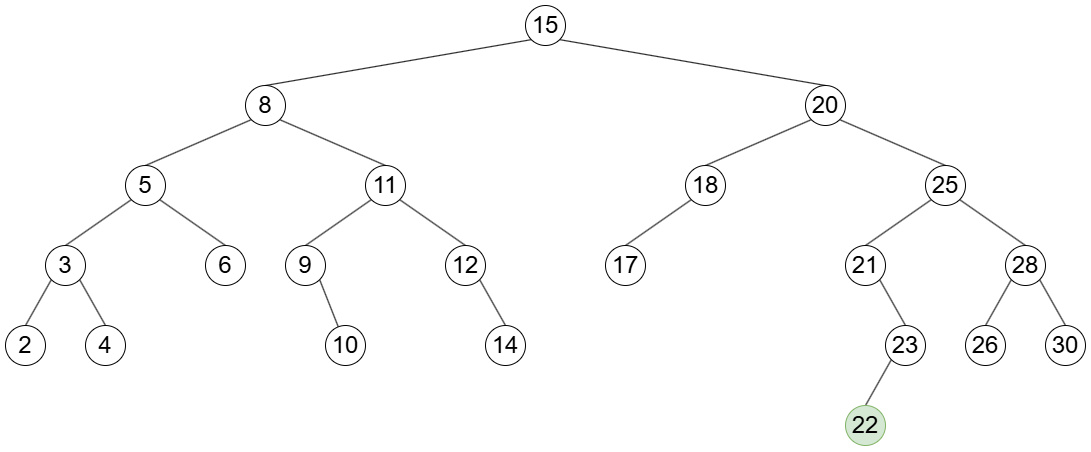

The diagram above was exported from draw.io. Its source (the exported page's mxGraphModel, read from the mxfile embedded in the PNG):
<mxGraphModel dx="1501" dy="885" grid="1" gridSize="10" guides="1" tooltips="1" connect="1" arrows="1" fold="1" page="1" pageScale="1" pageWidth="827" pageHeight="1169" math="0" shadow="0">
  <root>
    <mxCell id="0" />
    <mxCell id="1" parent="0" />
    <mxCell id="8g9rk0zUnITi_uDwPU5q-81" style="rounded=0;orthogonalLoop=1;jettySize=auto;html=1;exitX=0;exitY=1;exitDx=0;exitDy=0;entryX=0.5;entryY=0;entryDx=0;entryDy=0;endArrow=none;endFill=0;" edge="1" parent="1" source="8g9rk0zUnITi_uDwPU5q-61" target="8g9rk0zUnITi_uDwPU5q-62">
      <mxGeometry relative="1" as="geometry" />
    </mxCell>
    <mxCell id="8g9rk0zUnITi_uDwPU5q-93" style="rounded=0;orthogonalLoop=1;jettySize=auto;html=1;exitX=1;exitY=1;exitDx=0;exitDy=0;entryX=0.5;entryY=0;entryDx=0;entryDy=0;endArrow=none;endFill=0;" edge="1" parent="1" source="8g9rk0zUnITi_uDwPU5q-61" target="8g9rk0zUnITi_uDwPU5q-63">
      <mxGeometry relative="1" as="geometry" />
    </mxCell>
    <mxCell id="8g9rk0zUnITi_uDwPU5q-61" value="&lt;font style=&quot;font-size: 24px;&quot;&gt;15&lt;/font&gt;" style="ellipse;whiteSpace=wrap;html=1;aspect=fixed;" vertex="1" parent="1">
      <mxGeometry x="560" y="120" width="40" height="40" as="geometry" />
    </mxCell>
    <mxCell id="8g9rk0zUnITi_uDwPU5q-82" style="rounded=0;orthogonalLoop=1;jettySize=auto;html=1;exitX=0;exitY=1;exitDx=0;exitDy=0;entryX=0.5;entryY=0;entryDx=0;entryDy=0;endArrow=none;endFill=0;" edge="1" parent="1" source="8g9rk0zUnITi_uDwPU5q-62" target="8g9rk0zUnITi_uDwPU5q-64">
      <mxGeometry relative="1" as="geometry" />
    </mxCell>
    <mxCell id="8g9rk0zUnITi_uDwPU5q-88" style="rounded=0;orthogonalLoop=1;jettySize=auto;html=1;exitX=1;exitY=1;exitDx=0;exitDy=0;entryX=0.5;entryY=0;entryDx=0;entryDy=0;endArrow=none;endFill=0;" edge="1" parent="1" source="8g9rk0zUnITi_uDwPU5q-62" target="8g9rk0zUnITi_uDwPU5q-65">
      <mxGeometry relative="1" as="geometry" />
    </mxCell>
    <mxCell id="8g9rk0zUnITi_uDwPU5q-62" value="&lt;font style=&quot;font-size: 24px;&quot;&gt;8&lt;/font&gt;" style="ellipse;whiteSpace=wrap;html=1;aspect=fixed;" vertex="1" parent="1">
      <mxGeometry x="280" y="200" width="40" height="40" as="geometry" />
    </mxCell>
    <mxCell id="8g9rk0zUnITi_uDwPU5q-94" style="rounded=0;orthogonalLoop=1;jettySize=auto;html=1;exitX=0;exitY=1;exitDx=0;exitDy=0;entryX=0.5;entryY=0;entryDx=0;entryDy=0;endArrow=none;endFill=0;" edge="1" parent="1" source="8g9rk0zUnITi_uDwPU5q-63" target="8g9rk0zUnITi_uDwPU5q-74">
      <mxGeometry relative="1" as="geometry">
        <mxPoint x="740" y="280.0000000000001" as="targetPoint" />
      </mxGeometry>
    </mxCell>
    <mxCell id="8g9rk0zUnITi_uDwPU5q-97" style="rounded=0;orthogonalLoop=1;jettySize=auto;html=1;exitX=1;exitY=1;exitDx=0;exitDy=0;entryX=0.5;entryY=0;entryDx=0;entryDy=0;endArrow=none;endFill=0;" edge="1" parent="1" source="8g9rk0zUnITi_uDwPU5q-63" target="8g9rk0zUnITi_uDwPU5q-75">
      <mxGeometry relative="1" as="geometry" />
    </mxCell>
    <mxCell id="8g9rk0zUnITi_uDwPU5q-63" value="&lt;font style=&quot;font-size: 24px;&quot;&gt;20&lt;/font&gt;" style="ellipse;whiteSpace=wrap;html=1;aspect=fixed;" vertex="1" parent="1">
      <mxGeometry x="840" y="200" width="40" height="40" as="geometry" />
    </mxCell>
    <mxCell id="8g9rk0zUnITi_uDwPU5q-83" style="rounded=0;orthogonalLoop=1;jettySize=auto;html=1;exitX=0;exitY=1;exitDx=0;exitDy=0;entryX=0.5;entryY=0;entryDx=0;entryDy=0;endArrow=none;endFill=0;" edge="1" parent="1" source="8g9rk0zUnITi_uDwPU5q-64" target="8g9rk0zUnITi_uDwPU5q-66">
      <mxGeometry relative="1" as="geometry" />
    </mxCell>
    <mxCell id="8g9rk0zUnITi_uDwPU5q-87" style="rounded=0;orthogonalLoop=1;jettySize=auto;html=1;exitX=1;exitY=1;exitDx=0;exitDy=0;entryX=0.5;entryY=0;entryDx=0;entryDy=0;endArrow=none;endFill=0;" edge="1" parent="1" source="8g9rk0zUnITi_uDwPU5q-64" target="8g9rk0zUnITi_uDwPU5q-67">
      <mxGeometry relative="1" as="geometry" />
    </mxCell>
    <mxCell id="8g9rk0zUnITi_uDwPU5q-64" value="&lt;font style=&quot;font-size: 24px;&quot;&gt;5&lt;/font&gt;" style="ellipse;whiteSpace=wrap;html=1;aspect=fixed;" vertex="1" parent="1">
      <mxGeometry x="160" y="280" width="40" height="40" as="geometry" />
    </mxCell>
    <mxCell id="8g9rk0zUnITi_uDwPU5q-89" style="rounded=0;orthogonalLoop=1;jettySize=auto;html=1;exitX=0;exitY=1;exitDx=0;exitDy=0;entryX=0.5;entryY=0;entryDx=0;entryDy=0;endArrow=none;endFill=0;" edge="1" parent="1" source="8g9rk0zUnITi_uDwPU5q-65" target="8g9rk0zUnITi_uDwPU5q-68">
      <mxGeometry relative="1" as="geometry" />
    </mxCell>
    <mxCell id="8g9rk0zUnITi_uDwPU5q-91" style="rounded=0;orthogonalLoop=1;jettySize=auto;html=1;exitX=1;exitY=1;exitDx=0;exitDy=0;entryX=0.5;entryY=0;entryDx=0;entryDy=0;endArrow=none;endFill=0;" edge="1" parent="1" source="8g9rk0zUnITi_uDwPU5q-65" target="8g9rk0zUnITi_uDwPU5q-69">
      <mxGeometry relative="1" as="geometry" />
    </mxCell>
    <mxCell id="8g9rk0zUnITi_uDwPU5q-65" value="&lt;font style=&quot;font-size: 24px;&quot;&gt;11&lt;/font&gt;" style="ellipse;whiteSpace=wrap;html=1;aspect=fixed;" vertex="1" parent="1">
      <mxGeometry x="400" y="280" width="40" height="40" as="geometry" />
    </mxCell>
    <mxCell id="8g9rk0zUnITi_uDwPU5q-85" style="rounded=0;orthogonalLoop=1;jettySize=auto;html=1;exitX=0;exitY=1;exitDx=0;exitDy=0;entryX=0.5;entryY=0;entryDx=0;entryDy=0;endArrow=none;endFill=0;" edge="1" parent="1" source="8g9rk0zUnITi_uDwPU5q-66" target="8g9rk0zUnITi_uDwPU5q-70">
      <mxGeometry relative="1" as="geometry" />
    </mxCell>
    <mxCell id="8g9rk0zUnITi_uDwPU5q-86" style="rounded=0;orthogonalLoop=1;jettySize=auto;html=1;exitX=1;exitY=1;exitDx=0;exitDy=0;entryX=0.5;entryY=0;entryDx=0;entryDy=0;endArrow=none;endFill=0;" edge="1" parent="1" source="8g9rk0zUnITi_uDwPU5q-66" target="8g9rk0zUnITi_uDwPU5q-71">
      <mxGeometry relative="1" as="geometry" />
    </mxCell>
    <mxCell id="8g9rk0zUnITi_uDwPU5q-66" value="&lt;font style=&quot;font-size: 24px;&quot;&gt;3&lt;/font&gt;" style="ellipse;whiteSpace=wrap;html=1;aspect=fixed;" vertex="1" parent="1">
      <mxGeometry x="80" y="360" width="40" height="40" as="geometry" />
    </mxCell>
    <mxCell id="8g9rk0zUnITi_uDwPU5q-67" value="&lt;font style=&quot;font-size: 24px;&quot;&gt;6&lt;/font&gt;" style="ellipse;whiteSpace=wrap;html=1;aspect=fixed;" vertex="1" parent="1">
      <mxGeometry x="240" y="360" width="40" height="40" as="geometry" />
    </mxCell>
    <mxCell id="8g9rk0zUnITi_uDwPU5q-90" style="rounded=0;orthogonalLoop=1;jettySize=auto;html=1;exitX=1;exitY=1;exitDx=0;exitDy=0;endArrow=none;endFill=0;" edge="1" parent="1" source="8g9rk0zUnITi_uDwPU5q-68" target="8g9rk0zUnITi_uDwPU5q-72">
      <mxGeometry relative="1" as="geometry" />
    </mxCell>
    <mxCell id="8g9rk0zUnITi_uDwPU5q-68" value="&lt;font style=&quot;font-size: 24px;&quot;&gt;9&lt;/font&gt;" style="ellipse;whiteSpace=wrap;html=1;aspect=fixed;" vertex="1" parent="1">
      <mxGeometry x="320" y="360" width="40" height="40" as="geometry" />
    </mxCell>
    <mxCell id="8g9rk0zUnITi_uDwPU5q-92" style="rounded=0;orthogonalLoop=1;jettySize=auto;html=1;exitX=1;exitY=1;exitDx=0;exitDy=0;entryX=0.5;entryY=0;entryDx=0;entryDy=0;endArrow=none;endFill=0;" edge="1" parent="1" source="8g9rk0zUnITi_uDwPU5q-69" target="8g9rk0zUnITi_uDwPU5q-73">
      <mxGeometry relative="1" as="geometry" />
    </mxCell>
    <mxCell id="8g9rk0zUnITi_uDwPU5q-69" value="&lt;font style=&quot;font-size: 24px;&quot;&gt;12&lt;/font&gt;" style="ellipse;whiteSpace=wrap;html=1;aspect=fixed;" vertex="1" parent="1">
      <mxGeometry x="480" y="360" width="40" height="40" as="geometry" />
    </mxCell>
    <mxCell id="8g9rk0zUnITi_uDwPU5q-70" value="&lt;font style=&quot;font-size: 24px;&quot;&gt;2&lt;/font&gt;" style="ellipse;whiteSpace=wrap;html=1;aspect=fixed;" vertex="1" parent="1">
      <mxGeometry x="40" y="440" width="40" height="40" as="geometry" />
    </mxCell>
    <mxCell id="8g9rk0zUnITi_uDwPU5q-71" value="&lt;font style=&quot;font-size: 24px;&quot;&gt;4&lt;/font&gt;" style="ellipse;whiteSpace=wrap;html=1;aspect=fixed;" vertex="1" parent="1">
      <mxGeometry x="120" y="440" width="40" height="40" as="geometry" />
    </mxCell>
    <mxCell id="8g9rk0zUnITi_uDwPU5q-72" value="&lt;font style=&quot;font-size: 24px;&quot;&gt;10&lt;/font&gt;" style="ellipse;whiteSpace=wrap;html=1;aspect=fixed;" vertex="1" parent="1">
      <mxGeometry x="360" y="440" width="40" height="40" as="geometry" />
    </mxCell>
    <mxCell id="8g9rk0zUnITi_uDwPU5q-73" value="&lt;font style=&quot;font-size: 24px;&quot;&gt;14&lt;/font&gt;" style="ellipse;whiteSpace=wrap;html=1;aspect=fixed;" vertex="1" parent="1">
      <mxGeometry x="520" y="440" width="40" height="40" as="geometry" />
    </mxCell>
    <mxCell id="8g9rk0zUnITi_uDwPU5q-95" style="rounded=0;orthogonalLoop=1;jettySize=auto;html=1;exitX=0;exitY=1;exitDx=0;exitDy=0;entryX=0.5;entryY=0;entryDx=0;entryDy=0;endArrow=none;endFill=0;" edge="1" parent="1" source="8g9rk0zUnITi_uDwPU5q-74" target="8g9rk0zUnITi_uDwPU5q-76">
      <mxGeometry relative="1" as="geometry" />
    </mxCell>
    <mxCell id="8g9rk0zUnITi_uDwPU5q-74" value="&lt;font style=&quot;font-size: 24px;&quot;&gt;18&lt;/font&gt;" style="ellipse;whiteSpace=wrap;html=1;aspect=fixed;" vertex="1" parent="1">
      <mxGeometry x="720" y="280" width="40" height="40" as="geometry" />
    </mxCell>
    <mxCell id="8g9rk0zUnITi_uDwPU5q-98" style="rounded=0;orthogonalLoop=1;jettySize=auto;html=1;exitX=0;exitY=1;exitDx=0;exitDy=0;entryX=0.5;entryY=0;entryDx=0;entryDy=0;endArrow=none;endFill=0;" edge="1" parent="1" source="8g9rk0zUnITi_uDwPU5q-75" target="8g9rk0zUnITi_uDwPU5q-77">
      <mxGeometry relative="1" as="geometry" />
    </mxCell>
    <mxCell id="8g9rk0zUnITi_uDwPU5q-99" style="rounded=0;orthogonalLoop=1;jettySize=auto;html=1;exitX=1;exitY=1;exitDx=0;exitDy=0;entryX=0.5;entryY=0;entryDx=0;entryDy=0;endArrow=none;endFill=0;" edge="1" parent="1" source="8g9rk0zUnITi_uDwPU5q-75" target="8g9rk0zUnITi_uDwPU5q-78">
      <mxGeometry relative="1" as="geometry" />
    </mxCell>
    <mxCell id="8g9rk0zUnITi_uDwPU5q-75" value="&lt;font style=&quot;font-size: 24px;&quot;&gt;25&lt;/font&gt;" style="ellipse;whiteSpace=wrap;html=1;aspect=fixed;" vertex="1" parent="1">
      <mxGeometry x="960" y="280" width="40" height="40" as="geometry" />
    </mxCell>
    <mxCell id="8g9rk0zUnITi_uDwPU5q-76" value="&lt;font style=&quot;font-size: 24px;&quot;&gt;17&lt;/font&gt;" style="ellipse;whiteSpace=wrap;html=1;aspect=fixed;" vertex="1" parent="1">
      <mxGeometry x="640" y="360" width="40" height="40" as="geometry" />
    </mxCell>
    <mxCell id="8g9rk0zUnITi_uDwPU5q-103" style="rounded=0;orthogonalLoop=1;jettySize=auto;html=1;exitX=1;exitY=1;exitDx=0;exitDy=0;entryX=0.5;entryY=0;entryDx=0;entryDy=0;shape=wire;dashed=1;endArrow=none;endFill=0;" edge="1" parent="1" source="8g9rk0zUnITi_uDwPU5q-77" target="8g9rk0zUnITi_uDwPU5q-102">
      <mxGeometry relative="1" as="geometry" />
    </mxCell>
    <mxCell id="8g9rk0zUnITi_uDwPU5q-77" value="&lt;font style=&quot;font-size: 24px;&quot;&gt;21&lt;/font&gt;" style="ellipse;whiteSpace=wrap;html=1;aspect=fixed;" vertex="1" parent="1">
      <mxGeometry x="880" y="360" width="40" height="40" as="geometry" />
    </mxCell>
    <mxCell id="8g9rk0zUnITi_uDwPU5q-100" style="rounded=0;orthogonalLoop=1;jettySize=auto;html=1;exitX=0;exitY=1;exitDx=0;exitDy=0;entryX=0.5;entryY=0;entryDx=0;entryDy=0;endArrow=none;endFill=0;" edge="1" parent="1" source="8g9rk0zUnITi_uDwPU5q-78" target="8g9rk0zUnITi_uDwPU5q-79">
      <mxGeometry relative="1" as="geometry" />
    </mxCell>
    <mxCell id="8g9rk0zUnITi_uDwPU5q-101" style="rounded=0;orthogonalLoop=1;jettySize=auto;html=1;exitX=1;exitY=1;exitDx=0;exitDy=0;entryX=0.5;entryY=0;entryDx=0;entryDy=0;endArrow=none;endFill=0;" edge="1" parent="1" source="8g9rk0zUnITi_uDwPU5q-78" target="8g9rk0zUnITi_uDwPU5q-80">
      <mxGeometry relative="1" as="geometry" />
    </mxCell>
    <mxCell id="8g9rk0zUnITi_uDwPU5q-78" value="&lt;font style=&quot;font-size: 24px;&quot;&gt;28&lt;/font&gt;" style="ellipse;whiteSpace=wrap;html=1;aspect=fixed;" vertex="1" parent="1">
      <mxGeometry x="1040" y="360" width="40" height="40" as="geometry" />
    </mxCell>
    <mxCell id="8g9rk0zUnITi_uDwPU5q-79" value="&lt;font style=&quot;font-size: 24px;&quot;&gt;26&lt;/font&gt;" style="ellipse;whiteSpace=wrap;html=1;aspect=fixed;" vertex="1" parent="1">
      <mxGeometry x="1000" y="440" width="40" height="40" as="geometry" />
    </mxCell>
    <mxCell id="8g9rk0zUnITi_uDwPU5q-80" value="&lt;font style=&quot;font-size: 24px;&quot;&gt;30&lt;/font&gt;" style="ellipse;whiteSpace=wrap;html=1;aspect=fixed;" vertex="1" parent="1">
      <mxGeometry x="1080" y="440" width="40" height="40" as="geometry" />
    </mxCell>
    <mxCell id="8g9rk0zUnITi_uDwPU5q-105" style="rounded=0;orthogonalLoop=1;jettySize=auto;html=1;exitX=0;exitY=1;exitDx=0;exitDy=0;entryX=0.5;entryY=0;entryDx=0;entryDy=0;endArrow=none;endFill=0;" edge="1" parent="1" source="8g9rk0zUnITi_uDwPU5q-102" target="8g9rk0zUnITi_uDwPU5q-104">
      <mxGeometry relative="1" as="geometry" />
    </mxCell>
    <mxCell id="8g9rk0zUnITi_uDwPU5q-102" value="&lt;font style=&quot;font-size: 24px;&quot;&gt;23&lt;/font&gt;" style="ellipse;whiteSpace=wrap;html=1;aspect=fixed;" vertex="1" parent="1">
      <mxGeometry x="920" y="440" width="40" height="40" as="geometry" />
    </mxCell>
    <mxCell id="8g9rk0zUnITi_uDwPU5q-104" value="&lt;font style=&quot;font-size: 24px;&quot;&gt;22&lt;/font&gt;" style="ellipse;whiteSpace=wrap;html=1;aspect=fixed;fillColor=#d5e8d4;strokeColor=#82b366;" vertex="1" parent="1">
      <mxGeometry x="880" y="520" width="40" height="40" as="geometry" />
    </mxCell>
  </root>
</mxGraphModel>